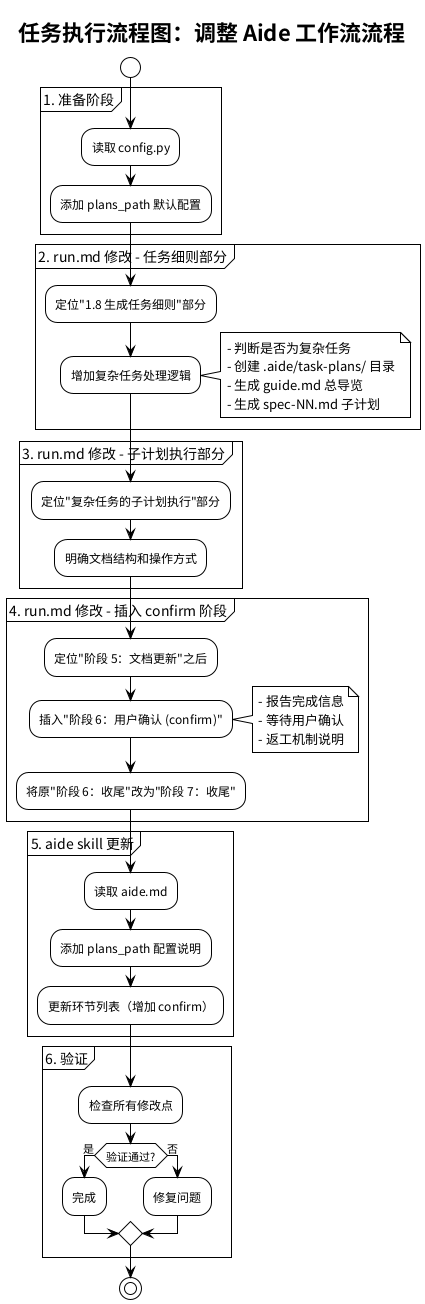

The diagram above was rendered by PlantUML. Its source (embedded in the PNG):
@startuml task-flow
!theme plain
title 任务执行流程图：调整 Aide 工作流流程

start

partition "1. 准备阶段" {
  :读取 config.py;
  :添加 plans_path 默认配置;
}

partition "2. run.md 修改 - 任务细则部分" {
  :定位"1.8 生成任务细则"部分;
  :增加复杂任务处理逻辑;
  note right
    - 判断是否为复杂任务
    - 创建 .aide/task-plans/ 目录
    - 生成 guide.md 总导览
    - 生成 spec-NN.md 子计划
  end note
}

partition "3. run.md 修改 - 子计划执行部分" {
  :定位"复杂任务的子计划执行"部分;
  :明确文档结构和操作方式;
}

partition "4. run.md 修改 - 插入 confirm 阶段" {
  :定位"阶段 5：文档更新"之后;
  :插入"阶段 6：用户确认 (confirm)";
  note right
    - 报告完成信息
    - 等待用户确认
    - 返工机制说明
  end note
  :将原"阶段 6：收尾"改为"阶段 7：收尾";
}

partition "5. aide skill 更新" {
  :读取 aide.md;
  :添加 plans_path 配置说明;
  :更新环节列表（增加 confirm）;
}

partition "6. 验证" {
  :检查所有修改点;
  if (验证通过?) then (是)
    :完成;
  else (否)
    :修复问题;
  endif
}

stop

@enduml